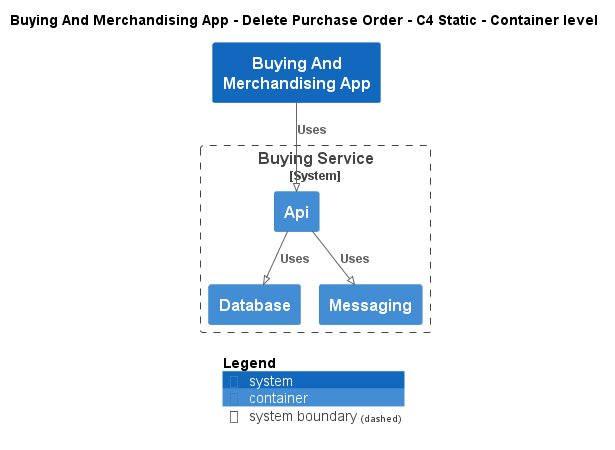

The diagram above was rendered by PlantUML. Its source (embedded in the PNG):
@startuml
!pragma layout smetana
!include ..\..\..\..\.c4s\C4_Container.puml

AddElementTag("state:new", $bgColor=green, $fontColor=#ffffff, $borderColor=green, $shadowing="False")
AddElementTag("state:changed", $bgColor=orange, $fontColor=#ffffff, $borderColor=orange, $shadowing="False")
AddElementTag("state:removed", $bgColor=red, $fontColor=#ffffff, $borderColor=red, $shadowing="False")

AddRelTag("state:new", $textColor=green, $lineColor=green)
AddRelTag("state:changed", $textColor=orange, $lineColor=orange)
AddRelTag("state:removed", $textColor=red, $lineColor=red)

SHOW_PERSON_PORTRAIT()
LAYOUT_TOP_DOWN()

skinparam linetype polyline

title Buying And Merchandising App - Delete Purchase Order - C4 Static - Container level

System(ECommercePlatform.SoftwareSystems.BuyingAndMerchandisingApp, "Buying And Merchandising App", "")

System_Boundary(ECommercePlatform.SoftwareSystems.BuyingService, "Buying Service") {
    Container(ECommercePlatform.SoftwareSystems.BuyingService.Containers.Api, "Api", "", "")
    Container(ECommercePlatform.SoftwareSystems.BuyingService.Containers.Database, "Database", "", "")
    Container(ECommercePlatform.SoftwareSystems.BuyingService.Containers.Messaging, "Messaging", "", "")
}

Rel(ECommercePlatform.SoftwareSystems.BuyingAndMerchandisingApp, ECommercePlatform.SoftwareSystems.BuyingService.Containers.Api, "Uses")
Rel(ECommercePlatform.SoftwareSystems.BuyingService.Containers.Api, ECommercePlatform.SoftwareSystems.BuyingService.Containers.Database, "Uses")
Rel(ECommercePlatform.SoftwareSystems.BuyingService.Containers.Api, ECommercePlatform.SoftwareSystems.BuyingService.Containers.Messaging, "Uses")


SHOW_LEGEND()
@enduml